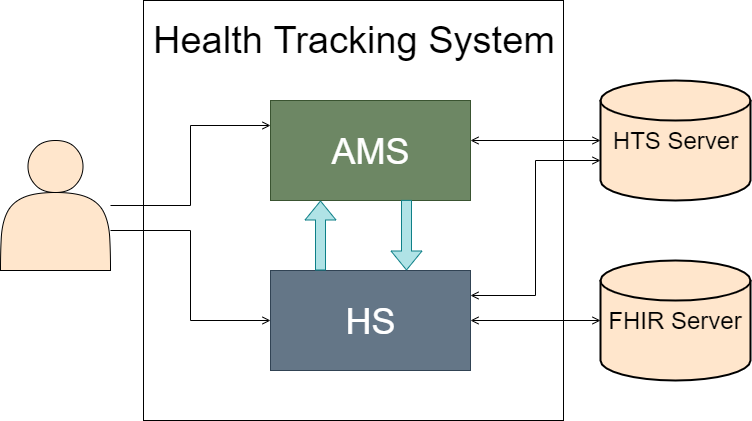

The diagram above was exported from draw.io. Its source (the exported page's mxGraphModel, read from the mxfile embedded in the PNG):
<mxGraphModel dx="1006" dy="548" grid="1" gridSize="10" guides="1" tooltips="1" connect="1" arrows="1" fold="1" page="1" pageScale="1" pageWidth="827" pageHeight="1169" math="0" shadow="0">
  <root>
    <mxCell id="0" />
    <mxCell id="1" parent="0" />
    <mxCell id="z5krX969kWCee1o43_5E-1" value="" style="whiteSpace=wrap;html=1;aspect=fixed;" parent="1" vertex="1">
      <mxGeometry x="203" y="30" width="420" height="420" as="geometry" />
    </mxCell>
    <mxCell id="z5krX969kWCee1o43_5E-9" style="edgeStyle=orthogonalEdgeStyle;rounded=0;orthogonalLoop=1;jettySize=auto;html=1;entryX=0;entryY=0.25;entryDx=0;entryDy=0;fillColor=#1A1A1A;endArrow=open;endFill=0;" parent="1" source="z5krX969kWCee1o43_5E-2" target="z5krX969kWCee1o43_5E-3" edge="1">
      <mxGeometry relative="1" as="geometry" />
    </mxCell>
    <mxCell id="z5krX969kWCee1o43_5E-10" style="edgeStyle=orthogonalEdgeStyle;rounded=0;orthogonalLoop=1;jettySize=auto;html=1;entryX=0;entryY=0.5;entryDx=0;entryDy=0;fillColor=#1A1A1A;endArrow=open;endFill=0;" parent="1" source="z5krX969kWCee1o43_5E-2" target="z5krX969kWCee1o43_5E-4" edge="1">
      <mxGeometry relative="1" as="geometry">
        <Array as="points">
          <mxPoint x="250" y="260" />
          <mxPoint x="250" y="350" />
        </Array>
      </mxGeometry>
    </mxCell>
    <mxCell id="z5krX969kWCee1o43_5E-2" value="" style="shape=actor;whiteSpace=wrap;html=1;fillColor=#FFE6CC;" parent="1" vertex="1">
      <mxGeometry x="60" y="170" width="110" height="130" as="geometry" />
    </mxCell>
    <mxCell id="z5krX969kWCee1o43_5E-3" value="&lt;font style=&quot;font-size: 36px&quot;&gt;AMS&lt;/font&gt;" style="rounded=0;whiteSpace=wrap;html=1;fillColor=#6d8764;strokeColor=#3A5431;fontColor=#ffffff;" parent="1" vertex="1">
      <mxGeometry x="330" y="130" width="200" height="100" as="geometry" />
    </mxCell>
    <mxCell id="z5krX969kWCee1o43_5E-4" value="&lt;font style=&quot;font-size: 36px&quot;&gt;HS&lt;/font&gt;" style="rounded=0;whiteSpace=wrap;html=1;fillColor=#647687;strokeColor=#314354;fontColor=#ffffff;" parent="1" vertex="1">
      <mxGeometry x="330" y="300" width="200" height="100" as="geometry" />
    </mxCell>
    <mxCell id="z5krX969kWCee1o43_5E-7" value="" style="shape=flexArrow;endArrow=classic;html=1;entryX=0.25;entryY=1;entryDx=0;entryDy=0;exitX=0.25;exitY=0;exitDx=0;exitDy=0;fillColor=#b0e3e6;strokeColor=#0e8088;" parent="1" source="z5krX969kWCee1o43_5E-4" target="z5krX969kWCee1o43_5E-3" edge="1">
      <mxGeometry width="50" height="50" relative="1" as="geometry">
        <mxPoint x="370" y="300" as="sourcePoint" />
        <mxPoint x="420" y="250" as="targetPoint" />
      </mxGeometry>
    </mxCell>
    <mxCell id="z5krX969kWCee1o43_5E-8" value="" style="shape=flexArrow;endArrow=classic;html=1;entryX=0.68;entryY=0;entryDx=0;entryDy=0;exitX=0.68;exitY=0.994;exitDx=0;exitDy=0;exitPerimeter=0;entryPerimeter=0;fillColor=#b0e3e6;strokeColor=#0e8088;" parent="1" source="z5krX969kWCee1o43_5E-3" target="z5krX969kWCee1o43_5E-4" edge="1">
      <mxGeometry width="50" height="50" relative="1" as="geometry">
        <mxPoint x="480" y="250" as="sourcePoint" />
        <mxPoint x="480" y="180" as="targetPoint" />
      </mxGeometry>
    </mxCell>
    <mxCell id="z5krX969kWCee1o43_5E-16" style="edgeStyle=orthogonalEdgeStyle;rounded=0;orthogonalLoop=1;jettySize=auto;html=1;entryX=1;entryY=0.4;entryDx=0;entryDy=0;entryPerimeter=0;fillColor=#1A1A1A;startArrow=open;startFill=0;endArrow=open;endFill=0;" parent="1" source="z5krX969kWCee1o43_5E-12" target="z5krX969kWCee1o43_5E-3" edge="1">
      <mxGeometry relative="1" as="geometry" />
    </mxCell>
    <mxCell id="z5krX969kWCee1o43_5E-17" style="edgeStyle=orthogonalEdgeStyle;rounded=0;orthogonalLoop=1;jettySize=auto;html=1;fillColor=#1A1A1A;entryX=1;entryY=0.25;entryDx=0;entryDy=0;startArrow=open;startFill=0;endArrow=open;endFill=0;" parent="1" source="z5krX969kWCee1o43_5E-12" target="z5krX969kWCee1o43_5E-4" edge="1">
      <mxGeometry relative="1" as="geometry">
        <mxPoint x="680" y="280" as="targetPoint" />
        <Array as="points">
          <mxPoint x="595" y="190" />
          <mxPoint x="595" y="325" />
        </Array>
      </mxGeometry>
    </mxCell>
    <mxCell id="z5krX969kWCee1o43_5E-12" value="&lt;font style=&quot;font-size: 24px&quot;&gt;HTS Server&lt;/font&gt;" style="strokeWidth=2;html=1;shape=mxgraph.flowchart.database;whiteSpace=wrap;fillColor=#FFE6CC;" parent="1" vertex="1">
      <mxGeometry x="660" y="110" width="150" height="120" as="geometry" />
    </mxCell>
    <mxCell id="z5krX969kWCee1o43_5E-19" style="edgeStyle=orthogonalEdgeStyle;rounded=0;orthogonalLoop=1;jettySize=auto;html=1;entryX=1;entryY=0.5;entryDx=0;entryDy=0;fillColor=#1A1A1A;endArrow=open;endFill=0;startArrow=open;startFill=0;" parent="1" source="z5krX969kWCee1o43_5E-15" target="z5krX969kWCee1o43_5E-4" edge="1">
      <mxGeometry relative="1" as="geometry" />
    </mxCell>
    <mxCell id="z5krX969kWCee1o43_5E-15" value="&lt;font style=&quot;font-size: 24px&quot;&gt;FHIR Server&lt;/font&gt;" style="strokeWidth=2;html=1;shape=mxgraph.flowchart.database;whiteSpace=wrap;fillColor=#FFE6CC;" parent="1" vertex="1">
      <mxGeometry x="660" y="290" width="150" height="120" as="geometry" />
    </mxCell>
    <mxCell id="z5krX969kWCee1o43_5E-20" value="&lt;font style=&quot;font-size: 38px&quot;&gt;Health Tracking System&lt;/font&gt;" style="text;html=1;align=center;verticalAlign=middle;resizable=0;points=[];;autosize=1;fontSize=38;" parent="1" vertex="1">
      <mxGeometry x="203" y="45" width="420" height="50" as="geometry" />
    </mxCell>
  </root>
</mxGraphModel>